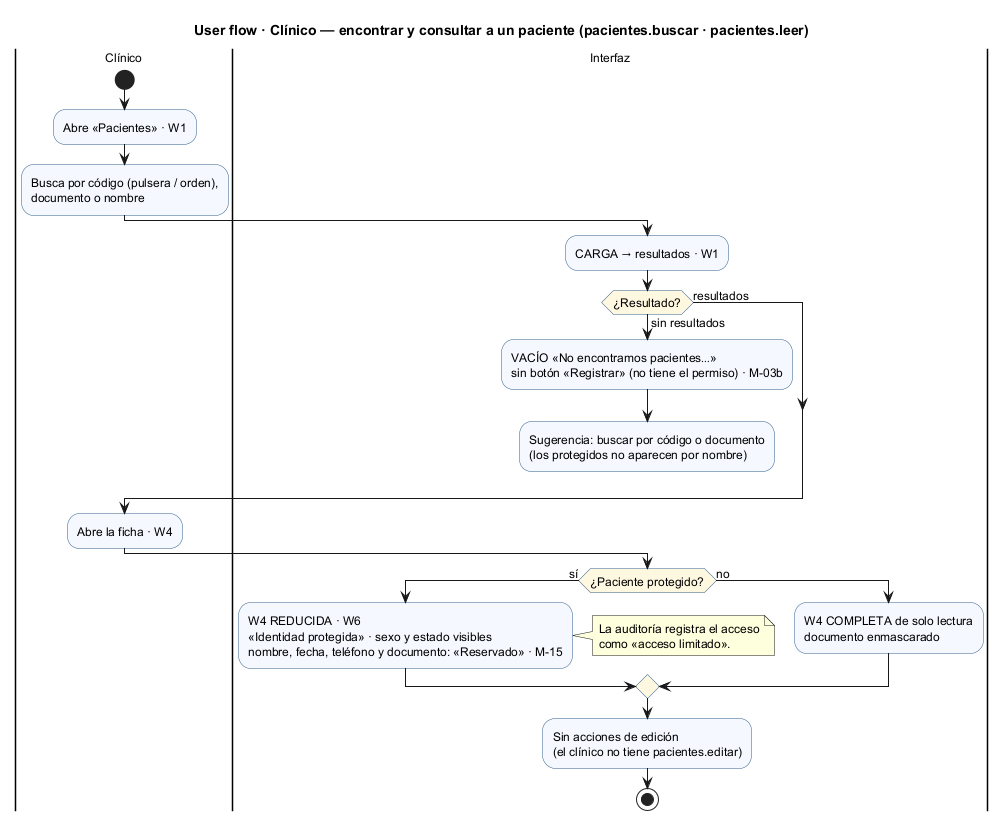

The diagram above was rendered by PlantUML. Its source (embedded in the PNG):
@startuml semana-08-flujo-clinico
title User flow · Clínico — encontrar y consultar a un paciente (pacientes.buscar · pacientes.leer)
skinparam ActivityBackgroundColor #F5F9FF
skinparam ActivityBorderColor #2F5D8A
skinparam ActivityDiamondBackgroundColor #FFF8E1
skinparam defaultFontSize 12

|Clínico|
start
:Abre «Pacientes» · W1;
:Busca por código (pulsera / orden),
documento o nombre;
|Interfaz|
:CARGA → resultados · W1;
if (¿Resultado?) then (sin resultados)
  :VACÍO «No encontramos pacientes…»
  sin botón «Registrar» (no tiene el permiso) · M-03b;
  :Sugerencia: buscar por código o documento
  (los protegidos no aparecen por nombre);
  detach
else (resultados)
endif
|Clínico|
:Abre la ficha · W4;
|Interfaz|
if (¿Paciente protegido?) then (sí)
  :W4 REDUCIDA · W6
  «Identidad protegida» · sexo y estado visibles
  nombre, fecha, teléfono y documento: «Reservado» · M-15;
  note right
    La auditoría registra el acceso
    como «acceso limitado».
  end note
else (no)
  :W4 COMPLETA de solo lectura
  documento enmascarado;
endif
:Sin acciones de edición
(el clínico no tiene pacientes.editar);
stop
@enduml